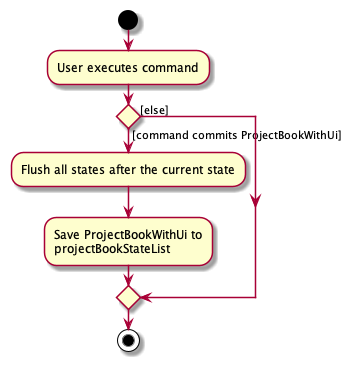

The diagram above was rendered by PlantUML. Its source (embedded in the PNG):
@startuml
start
:User executes command;

'Since the beta syntax does not support placing the condition outside the
'diamond we place it as the true branch instead.

if () then ([command commits ProjectBookWithUi])
    :Flush all states after the current state;
    :Save ProjectBookWithUi to
    projectBookStateList;
else ([else])
endif
stop
@enduml